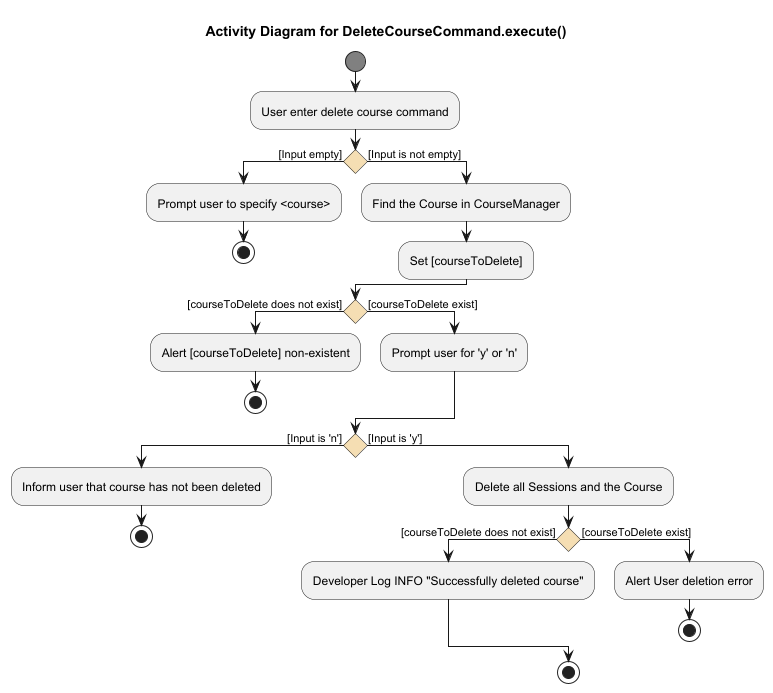

The diagram above was rendered by PlantUML. Its source (embedded in the PNG):
@startuml
title Activity Diagram for DeleteCourseCommand.execute()

skinparam ActivityStartColor #Gray
skinparam ActivityEndColor #Gray
skinparam ActivityDiamondBackgroundColor #Wheat
skinparam Padding 1
skinparam ParticipantPadding 1
skinparam BoxPadding 1
skinparam conditionStyle diamond

start
:User enter delete course command;

if () then ([Input empty])
    :Prompt user to specify <course>;
    stop
else ([Input is not empty])
    :Find the Course in CourseManager;
    :Set [courseToDelete];
endif

if () then ([courseToDelete does not exist])
    :Alert [courseToDelete] non-existent;
    stop
else ([courseToDelete exist])
    :Prompt user for 'y' or 'n';
endif

if () then ([Input is 'n'])
    :Inform user that course has not been deleted;
    stop
else ([Input is 'y'])
    :Delete all Sessions and the Course;

if () then ([courseToDelete does not exist])
    :Developer Log INFO "Successfully deleted course";
else ([courseToDelete exist])
    :Alert User deletion error;
    stop
endif
stop
@enduml